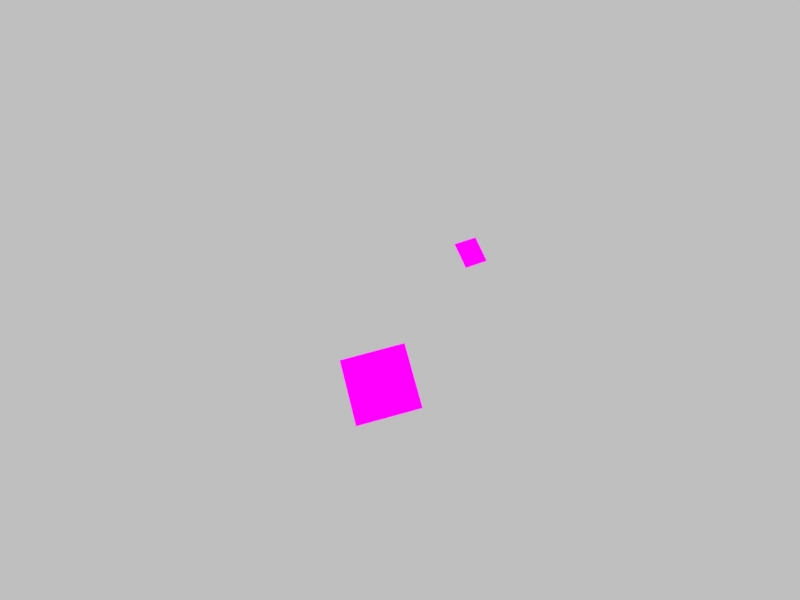 # Source: scene.blend  (saved by Blender 5.2.45; exported with 4.5.12 LTS)
import bpy
from mathutils import Matrix  # noqa: F401  (used for matrix-valued properties, if any)

bpy.ops.wm.read_factory_settings(use_empty=True)
scene = bpy.context.scene
scene.name = 'Scene'

# ---- collections
col_collection = bpy.data.collections.new('Collection'); scene.collection.children.link(col_collection)

# ---- images (referenced by path relative to the original .blend; pixels are not part of the script)
import os
ASSET_DIR = os.environ.get("B2B_ASSET_DIR", "")  # directory of the original .blend (textures are referenced by path, not embedded)
HERE = os.path.dirname(os.path.abspath(__file__))  # packed textures are extracted next to this script under _unpacked/

def load_image(name, relpath, width, height, colorspace="sRGB"):
    """Load a texture the original file referenced (path relative to the .blend, or extracted next to this script)."""
    p = next((c for c in (os.path.join(HERE, relpath), os.path.join(ASSET_DIR, relpath)) if relpath and os.path.exists(c)), "")
    if p:
        img = bpy.data.images.load(p, check_existing=True)
        img.name = name
    else:  # same state as the original file: an image datablock whose file is absent (Cycles renders it pink)
        img = bpy.data.images.new(name, width, height)
        img.source = "FILE"
        img.filepath = "//" + (relpath or name)
    img.colorspace_settings.name = colorspace
    return img
img_tag_0_png = load_image('tag_0.png', 'tag_0.png', 1024, 1024, 'Non-Color')
img_tag_4_png = load_image('tag_4.png', 'tag_4.png', 1024, 1024, 'Non-Color')

# ---- materials (node trees are filled in below, after node groups)
mat_tag_0_emission = bpy.data.materials.new('Tag 0 emission')
mat_tag_4_emission = bpy.data.materials.new('Tag 4 emission')

# ---- material node trees
mat_tag_0_emission.use_nodes = True; mat_tag_0_emission.node_tree.nodes.clear()
_N = mat_tag_0_emission.node_tree.nodes; _L = mat_tag_0_emission.node_tree.links
n0 = _N.new('ShaderNodeTexImage'); n0.name = 'Image Texture'; n0.location = (0, 0)
n0.image = img_tag_0_png
n0.interpolation = 'Closest'
n1 = _N.new('ShaderNodeEmission'); n1.name = 'Emission'; n1.location = (0, 0)
n2 = _N.new('ShaderNodeOutputMaterial'); n2.name = 'Material Output'; n2.location = (0, 0)
_L.new(n0.outputs[0], n1.inputs[0])
_L.new(n1.outputs[0], n2.inputs[0])
n2.is_active_output = True
mat_tag_4_emission.use_nodes = True; mat_tag_4_emission.node_tree.nodes.clear()
_N = mat_tag_4_emission.node_tree.nodes; _L = mat_tag_4_emission.node_tree.links
n0 = _N.new('ShaderNodeTexImage'); n0.name = 'Image Texture'; n0.location = (0, 0)
n0.image = img_tag_4_png
n0.interpolation = 'Closest'
n1 = _N.new('ShaderNodeEmission'); n1.name = 'Emission'; n1.location = (0, 0)
n2 = _N.new('ShaderNodeOutputMaterial'); n2.name = 'Material Output'; n2.location = (0, 0)
_L.new(n0.outputs[0], n1.inputs[0])
_L.new(n1.outputs[0], n2.inputs[0])
n2.is_active_output = True

# ---- world
world_neutral_background = bpy.data.worlds.new('Neutral background'); scene.world = world_neutral_background
world_neutral_background.use_nodes = True; world_neutral_background.node_tree.nodes.clear()
_N = world_neutral_background.node_tree.nodes; _L = world_neutral_background.node_tree.links
n0 = _N.new('ShaderNodeBackground'); n0.name = 'Background'; n0.location = (-200, 100)
n0.inputs[0].default_value = (0.52, 0.52, 0.52, 1.0)
n1 = _N.new('ShaderNodeOutputWorld'); n1.name = 'World Output'; n1.location = (200, 100)
_L.new(n0.outputs[0], n1.inputs[0])
n1.is_active_output = True

# ---- cameras
cam_sanity_camera = bpy.data.cameras.new('Sanity camera')
cam_sanity_camera.sensor_fit = 'HORIZONTAL'
cam_sanity_camera.clip_start = 0.01
cam_sanity_camera.clip_end = 10.0
cam_sanity_camera.lens = 28.12

# ---- meshes
me_apriltag_0_mesh = bpy.data.meshes.new('AprilTag 0 mesh')
me_apriltag_0_mesh.from_pydata([(-0.0475, -0.0475, 0.0), (0.0475, -0.0475, 0.0), (0.0475, 0.0475, 0.0), (-0.0475, 0.0475, 0.0)], [], [(0, 1, 2, 3)])
_uv = me_apriltag_0_mesh.uv_layers.new(name='UVMap')
_uv.uv.foreach_set('vector', [0.0, 0.0, 1.0, 0.0, 1.0, 1.0, 0.0, 1.0])
me_apriltag_0_mesh.materials.append(mat_tag_0_emission)
me_apriltag_0_mesh.update()
me_apriltag_4_mesh = bpy.data.meshes.new('AprilTag 4 mesh')
me_apriltag_4_mesh.from_pydata([(-0.03362, -0.03362, 0.0), (0.03362, -0.03362, 0.0), (0.03362, 0.03362, 0.0), (-0.03362, 0.03362, 0.0)], [], [(0, 1, 2, 3)])
_uv = me_apriltag_4_mesh.uv_layers.new(name='UVMap')
_uv.uv.foreach_set('vector', [0.0, 0.0, 1.0, 0.0, 1.0, 1.0, 0.0, 1.0])
me_apriltag_4_mesh.materials.append(mat_tag_4_emission)
me_apriltag_4_mesh.update()

# ---- objects
ob_sanity_camera = bpy.data.objects.new('Sanity camera', cam_sanity_camera)
ob_apriltag_id_0 = bpy.data.objects.new('AprilTag ID 0', me_apriltag_0_mesh)
ob_apriltag_id_4 = bpy.data.objects.new('AprilTag ID 4', me_apriltag_4_mesh)

# ---- transforms, parenting, visibility, modifiers, constraints
ob_sanity_camera.location = (0.0, 0.0, 0.0)
ob_apriltag_id_0.location = (-0.0269, -0.1171, -0.8717)
ob_apriltag_id_0.rotation_euler = (-0.2688, 0.0682, 0.2554)
ob_apriltag_id_4.location = (0.1775, 0.1192, -1.569)
ob_apriltag_id_4.rotation_euler = (-0.1919, 0.474, 0.3344)

# ---- collection membership
scene.collection.objects.link(ob_sanity_camera)
scene.collection.objects.link(ob_apriltag_id_0)
scene.collection.objects.link(ob_apriltag_id_4)

# ---- scene / render settings (as saved in the file)
scene.camera = ob_sanity_camera
scene.frame_start = 1; scene.frame_end = 250; scene.frame_set(1)
scene.render.engine = 'BLENDER_EEVEE_NEXT'
scene.render.image_settings.color_mode = 'RGB'
scene.render.resolution_x = 640
scene.render.resolution_y = 480
scene.render.bake_bias = 0.0
scene.render.bake_samples = 0
scene.render.compositor_device = 'GPU'
scene.eevee.use_volume_custom_range = False
scene.eevee.fast_gi_thickness_near = 0.1
scene.eevee.fast_gi_thickness_far = 0.0
scene.eevee.ray_tracing_options.screen_trace_thickness = 0.1
scene.view_settings.view_transform = 'Standard'
bpy.context.view_layer.update()
